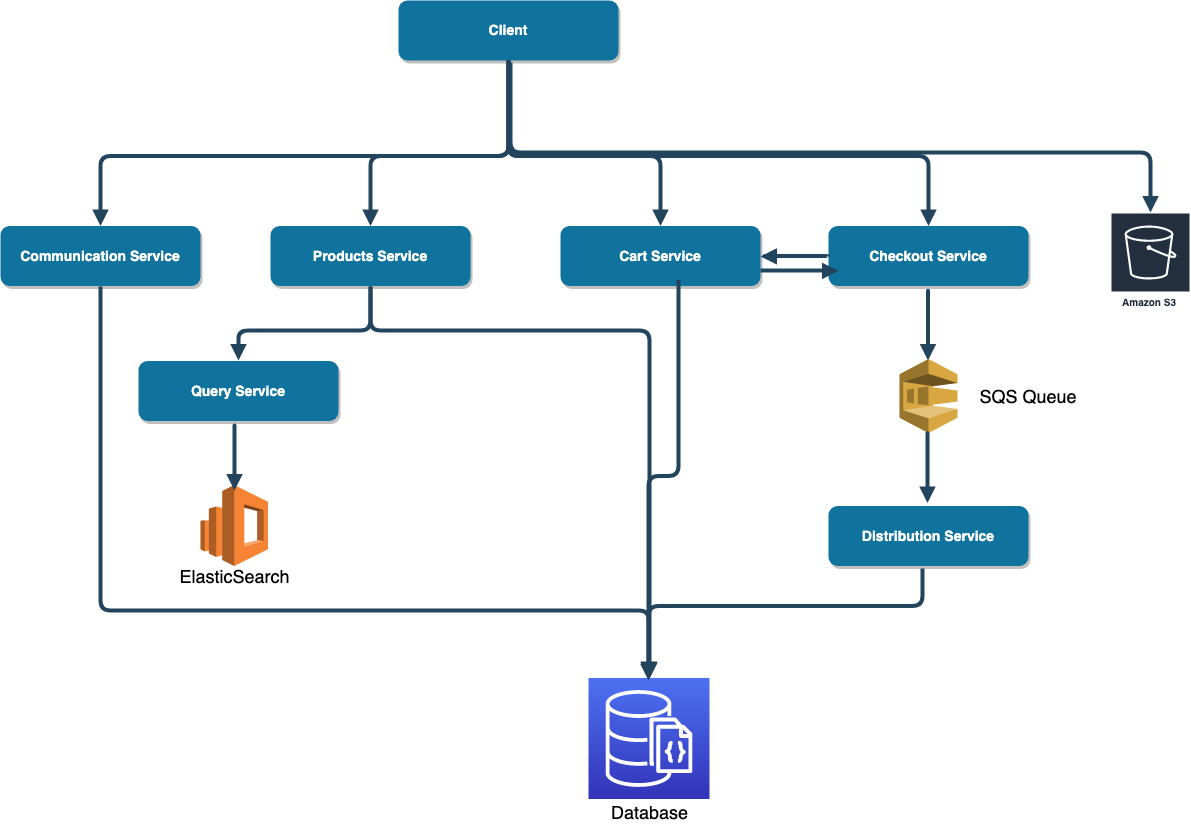

The diagram above was exported from draw.io. Its source (the exported page's mxGraphModel, read from the mxfile embedded in the PNG):
<mxGraphModel dx="1760" dy="1056" grid="1" gridSize="10" guides="1" tooltips="1" connect="1" arrows="1" fold="1" page="1" pageScale="1.5" pageWidth="1169" pageHeight="827" background="#ffffff" math="0" shadow="0">
  <root>
    <mxCell id="0" />
    <mxCell id="1" parent="0" />
    <mxCell id="3" value="Client" style="rounded=1;fillColor=#10739E;strokeColor=none;shadow=1;gradientColor=none;fontStyle=1;fontColor=#FFFFFF;fontSize=14;" parent="1" vertex="1">
      <mxGeometry x="680" y="400" width="220" height="60" as="geometry" />
    </mxCell>
    <mxCell id="8" value="Communication Service" style="rounded=1;fillColor=#10739E;strokeColor=none;shadow=1;gradientColor=none;fontStyle=1;fontColor=#FFFFFF;fontSize=14;" parent="1" vertex="1">
      <mxGeometry x="282" y="625.5" width="200" height="60" as="geometry" />
    </mxCell>
    <mxCell id="13" value="Products Service" style="rounded=1;fillColor=#10739E;strokeColor=none;shadow=1;gradientColor=none;fontStyle=1;fontColor=#FFFFFF;fontSize=14;" parent="1" vertex="1">
      <mxGeometry x="552" y="625.5" width="200" height="60" as="geometry" />
    </mxCell>
    <mxCell id="18" value="Cart Service" style="rounded=1;fillColor=#10739E;strokeColor=none;shadow=1;gradientColor=none;fontStyle=1;fontColor=#FFFFFF;fontSize=14;" parent="1" vertex="1">
      <mxGeometry x="842" y="625.5" width="200" height="60" as="geometry" />
    </mxCell>
    <mxCell id="23" value="Checkout Service" style="rounded=1;fillColor=#10739E;strokeColor=none;shadow=1;gradientColor=none;fontStyle=1;fontColor=#FFFFFF;fontSize=14;" parent="1" vertex="1">
      <mxGeometry x="1110" y="625.5" width="200" height="60" as="geometry" />
    </mxCell>
    <mxCell id="34" value="" style="edgeStyle=elbowEdgeStyle;elbow=vertical;strokeWidth=4;endArrow=block;endFill=1;fontStyle=1;strokeColor=#23445D;" parent="1" source="3" target="8" edge="1">
      <mxGeometry x="22" y="165.5" width="100" height="100" as="geometry">
        <mxPoint x="22" y="265.5" as="sourcePoint" />
        <mxPoint x="122" y="165.5" as="targetPoint" />
        <Array as="points">
          <mxPoint x="552" y="555.5" />
        </Array>
      </mxGeometry>
    </mxCell>
    <mxCell id="37" value="" style="edgeStyle=elbowEdgeStyle;elbow=vertical;strokeWidth=4;endArrow=block;endFill=1;fontStyle=1;strokeColor=#23445D;" parent="1" source="3" target="23" edge="1">
      <mxGeometry x="22" y="165.5" width="100" height="100" as="geometry">
        <mxPoint x="22" y="265.5" as="sourcePoint" />
        <mxPoint x="122" y="165.5" as="targetPoint" />
        <Array as="points">
          <mxPoint x="972" y="555.5" />
        </Array>
      </mxGeometry>
    </mxCell>
    <mxCell id="54" value="" style="edgeStyle=elbowEdgeStyle;elbow=vertical;strokeWidth=4;endArrow=block;endFill=1;fontStyle=1;strokeColor=#23445D;" parent="1" source="3" target="13" edge="1">
      <mxGeometry x="22" y="165.5" width="100" height="100" as="geometry">
        <mxPoint x="22" y="265.5" as="sourcePoint" />
        <mxPoint x="122" y="165.5" as="targetPoint" />
        <Array as="points">
          <mxPoint x="652" y="555.5" />
        </Array>
      </mxGeometry>
    </mxCell>
    <mxCell id="55" value="" style="edgeStyle=elbowEdgeStyle;elbow=vertical;strokeWidth=4;endArrow=block;endFill=1;fontStyle=1;strokeColor=#23445D;" parent="1" source="3" target="18" edge="1">
      <mxGeometry x="22" y="165.5" width="100" height="100" as="geometry">
        <mxPoint x="22" y="265.5" as="sourcePoint" />
        <mxPoint x="122" y="165.5" as="targetPoint" />
        <Array as="points">
          <mxPoint x="942" y="555.5" />
        </Array>
      </mxGeometry>
    </mxCell>
    <mxCell id="C07CD4EtLW1QDQQg8AkM-60" value="" style="edgeStyle=elbowEdgeStyle;elbow=vertical;strokeWidth=4;endArrow=block;endFill=1;fontStyle=1;strokeColor=#23445D;" edge="1" parent="1">
      <mxGeometry x="21.5" y="300" width="100" height="100" as="geometry">
        <mxPoint x="1209.5" y="690.5" as="sourcePoint" />
        <mxPoint x="1209.5" y="760" as="targetPoint" />
        <Array as="points">
          <mxPoint x="971.5" y="690" />
        </Array>
      </mxGeometry>
    </mxCell>
    <mxCell id="C07CD4EtLW1QDQQg8AkM-61" value="Distribution Service" style="rounded=1;fillColor=#10739E;strokeColor=none;shadow=1;gradientColor=none;fontStyle=1;fontColor=#FFFFFF;fontSize=14;" vertex="1" parent="1">
      <mxGeometry x="1110" y="905.5" width="200" height="60" as="geometry" />
    </mxCell>
    <mxCell id="C07CD4EtLW1QDQQg8AkM-62" value="" style="outlineConnect=0;fontColor=#232F3E;gradientColor=#4D72F3;gradientDirection=north;fillColor=#3334B9;strokeColor=#ffffff;dashed=0;verticalLabelPosition=bottom;verticalAlign=top;align=center;html=1;fontSize=12;fontStyle=0;aspect=fixed;shape=mxgraph.aws4.resourceIcon;resIcon=mxgraph.aws4.documentdb_with_mongodb_compatibility;" vertex="1" parent="1">
      <mxGeometry x="870" y="1077.5" width="121" height="121" as="geometry" />
    </mxCell>
    <mxCell id="C07CD4EtLW1QDQQg8AkM-63" value="&lt;font style=&quot;font-size: 18px&quot;&gt;Database&lt;/font&gt;" style="text;html=1;strokeColor=none;fillColor=none;align=center;verticalAlign=middle;whiteSpace=wrap;rounded=0;" vertex="1" parent="1">
      <mxGeometry x="888" y="1190" width="85" height="42" as="geometry" />
    </mxCell>
    <mxCell id="C07CD4EtLW1QDQQg8AkM-64" value="" style="edgeStyle=elbowEdgeStyle;elbow=vertical;strokeWidth=4;endArrow=block;endFill=1;fontStyle=1;strokeColor=#23445D;exitX=0.47;exitY=1.05;exitDx=0;exitDy=0;exitPerimeter=0;" edge="1" parent="1" source="C07CD4EtLW1QDQQg8AkM-61">
      <mxGeometry x="22" y="615.5" width="100" height="100" as="geometry">
        <mxPoint x="1210" y="1005.5" as="sourcePoint" />
        <mxPoint x="930" y="1080" as="targetPoint" />
        <Array as="points">
          <mxPoint x="972" y="1005.5" />
        </Array>
      </mxGeometry>
    </mxCell>
    <mxCell id="C07CD4EtLW1QDQQg8AkM-65" value="" style="outlineConnect=0;dashed=0;verticalLabelPosition=bottom;verticalAlign=top;align=center;html=1;shape=mxgraph.aws3.sqs;fillColor=#D9A741;gradientColor=none;" vertex="1" parent="1">
      <mxGeometry x="1181" y="758.5" width="58" height="74" as="geometry" />
    </mxCell>
    <mxCell id="C07CD4EtLW1QDQQg8AkM-71" value="" style="edgeStyle=elbowEdgeStyle;elbow=vertical;strokeWidth=4;endArrow=block;endFill=1;fontStyle=1;strokeColor=#23445D;" edge="1" parent="1">
      <mxGeometry x="21" y="442.5" width="100" height="100" as="geometry">
        <mxPoint x="1209" y="833" as="sourcePoint" />
        <mxPoint x="1209" y="902.5" as="targetPoint" />
        <Array as="points">
          <mxPoint x="971" y="832.5" />
        </Array>
      </mxGeometry>
    </mxCell>
    <mxCell id="C07CD4EtLW1QDQQg8AkM-72" value="&lt;font style=&quot;font-size: 18px&quot;&gt;SQS Queue&lt;/font&gt;" style="text;html=1;strokeColor=none;fillColor=none;align=center;verticalAlign=middle;whiteSpace=wrap;rounded=0;" vertex="1" parent="1">
      <mxGeometry x="1245" y="770.5" width="130" height="50" as="geometry" />
    </mxCell>
    <mxCell id="C07CD4EtLW1QDQQg8AkM-73" value="" style="edgeStyle=elbowEdgeStyle;elbow=vertical;strokeWidth=4;endArrow=block;endFill=1;fontStyle=1;strokeColor=#23445D;" edge="1" parent="1">
      <mxGeometry x="14" y="265.5" width="100" height="100" as="geometry">
        <mxPoint x="1110" y="656" as="sourcePoint" />
        <mxPoint x="1042" y="656" as="targetPoint" />
        <Array as="points">
          <mxPoint x="964" y="655.5" />
        </Array>
      </mxGeometry>
    </mxCell>
    <mxCell id="C07CD4EtLW1QDQQg8AkM-77" value="" style="edgeStyle=elbowEdgeStyle;elbow=vertical;strokeWidth=4;endArrow=block;endFill=1;fontStyle=1;strokeColor=#23445D;exitX=1;exitY=0.75;exitDx=0;exitDy=0;" edge="1" parent="1" source="18">
      <mxGeometry x="-88" y="280" width="100" height="100" as="geometry">
        <mxPoint x="1050" y="671" as="sourcePoint" />
        <mxPoint x="1120" y="670.5" as="targetPoint" />
        <Array as="points">
          <mxPoint x="862" y="670" />
        </Array>
      </mxGeometry>
    </mxCell>
    <mxCell id="C07CD4EtLW1QDQQg8AkM-79" value="" style="edgeStyle=elbowEdgeStyle;elbow=vertical;strokeWidth=4;endArrow=block;endFill=1;fontStyle=1;strokeColor=#23445D;exitX=0.5;exitY=1;exitDx=0;exitDy=0;" edge="1" parent="1" source="8" target="C07CD4EtLW1QDQQg8AkM-62">
      <mxGeometry x="-370" y="393.5" width="100" height="100" as="geometry">
        <mxPoint x="398" y="688" as="sourcePoint" />
        <mxPoint x="880" y="1080" as="targetPoint" />
        <Array as="points">
          <mxPoint x="640" y="1010" />
        </Array>
      </mxGeometry>
    </mxCell>
    <mxCell id="C07CD4EtLW1QDQQg8AkM-82" value="" style="edgeStyle=elbowEdgeStyle;elbow=vertical;strokeWidth=4;endArrow=block;endFill=1;fontStyle=1;strokeColor=#23445D;" edge="1" parent="1">
      <mxGeometry x="208" y="392.5" width="100" height="100" as="geometry">
        <mxPoint x="960" y="679.5" as="sourcePoint" />
        <mxPoint x="930" y="1078" as="targetPoint" />
        <Array as="points">
          <mxPoint x="960" y="875.5" />
        </Array>
      </mxGeometry>
    </mxCell>
    <mxCell id="C07CD4EtLW1QDQQg8AkM-83" value="Query Service" style="rounded=1;fillColor=#10739E;strokeColor=none;shadow=1;gradientColor=none;fontStyle=1;fontColor=#FFFFFF;fontSize=14;" vertex="1" parent="1">
      <mxGeometry x="420" y="760.5" width="200" height="60" as="geometry" />
    </mxCell>
    <mxCell id="C07CD4EtLW1QDQQg8AkM-84" value="" style="edgeStyle=elbowEdgeStyle;elbow=vertical;strokeWidth=4;endArrow=block;endFill=1;fontStyle=1;strokeColor=#23445D;exitX=0.5;exitY=1;exitDx=0;exitDy=0;entryX=0.5;entryY=0;entryDx=0;entryDy=0;" edge="1" parent="1" source="13" target="C07CD4EtLW1QDQQg8AkM-83">
      <mxGeometry x="-47" y="391" width="100" height="100" as="geometry">
        <mxPoint x="721" y="685.5" as="sourcePoint" />
        <mxPoint x="583" y="851" as="targetPoint" />
        <Array as="points">
          <mxPoint x="600" y="730" />
        </Array>
      </mxGeometry>
    </mxCell>
    <mxCell id="C07CD4EtLW1QDQQg8AkM-85" value="" style="edgeStyle=elbowEdgeStyle;elbow=vertical;strokeWidth=4;endArrow=block;endFill=1;fontStyle=1;strokeColor=#23445D;exitX=0.5;exitY=1;exitDx=0;exitDy=0;" edge="1" parent="1" source="13">
      <mxGeometry x="-37" y="401" width="100" height="100" as="geometry">
        <mxPoint x="660" y="690" as="sourcePoint" />
        <mxPoint x="931" y="1078" as="targetPoint" />
        <Array as="points">
          <mxPoint x="770" y="730" />
        </Array>
      </mxGeometry>
    </mxCell>
    <mxCell id="C07CD4EtLW1QDQQg8AkM-86" value="" style="outlineConnect=0;dashed=0;verticalLabelPosition=bottom;verticalAlign=top;align=center;html=1;shape=mxgraph.aws3.elasticsearch_service;fillColor=#F58534;gradientColor=none;" vertex="1" parent="1">
      <mxGeometry x="482" y="884.5" width="67.5" height="81" as="geometry" />
    </mxCell>
    <mxCell id="C07CD4EtLW1QDQQg8AkM-87" value="" style="edgeStyle=elbowEdgeStyle;elbow=vertical;strokeWidth=4;endArrow=block;endFill=1;fontStyle=1;strokeColor=#23445D;" edge="1" parent="1">
      <mxGeometry x="-630" y="441.5" width="100" height="100" as="geometry">
        <mxPoint x="516" y="840" as="sourcePoint" />
        <mxPoint x="516" y="890" as="targetPoint" />
        <Array as="points">
          <mxPoint x="516" y="820" />
        </Array>
      </mxGeometry>
    </mxCell>
    <mxCell id="C07CD4EtLW1QDQQg8AkM-88" value="&lt;font style=&quot;font-size: 18px&quot;&gt;ElasticSearch&lt;/font&gt;" style="text;html=1;strokeColor=none;fillColor=none;align=center;verticalAlign=middle;whiteSpace=wrap;rounded=0;" vertex="1" parent="1">
      <mxGeometry x="496" y="965.5" width="40" height="20" as="geometry" />
    </mxCell>
    <mxCell id="C07CD4EtLW1QDQQg8AkM-92" value="" style="edgeStyle=elbowEdgeStyle;elbow=vertical;strokeWidth=4;endArrow=block;endFill=1;fontStyle=1;strokeColor=#23445D;" edge="1" parent="1">
      <mxGeometry x="32" y="175.5" width="100" height="100" as="geometry">
        <mxPoint x="820" y="490" as="sourcePoint" />
        <mxPoint x="1460" y="640" as="targetPoint" />
        <Array as="points">
          <mxPoint x="1140" y="580" />
        </Array>
      </mxGeometry>
    </mxCell>
    <mxCell id="C07CD4EtLW1QDQQg8AkM-93" value="Amazon S3" style="outlineConnect=0;fontColor=#232F3E;gradientColor=none;strokeColor=#ffffff;fillColor=#232F3E;dashed=0;verticalLabelPosition=middle;verticalAlign=bottom;align=center;html=1;whiteSpace=wrap;fontSize=10;fontStyle=1;spacing=3;shape=mxgraph.aws4.productIcon;prIcon=mxgraph.aws4.s3;" vertex="1" parent="1">
      <mxGeometry x="1420" y="640" width="80" height="100" as="geometry" />
    </mxCell>
  </root>
</mxGraphModel>